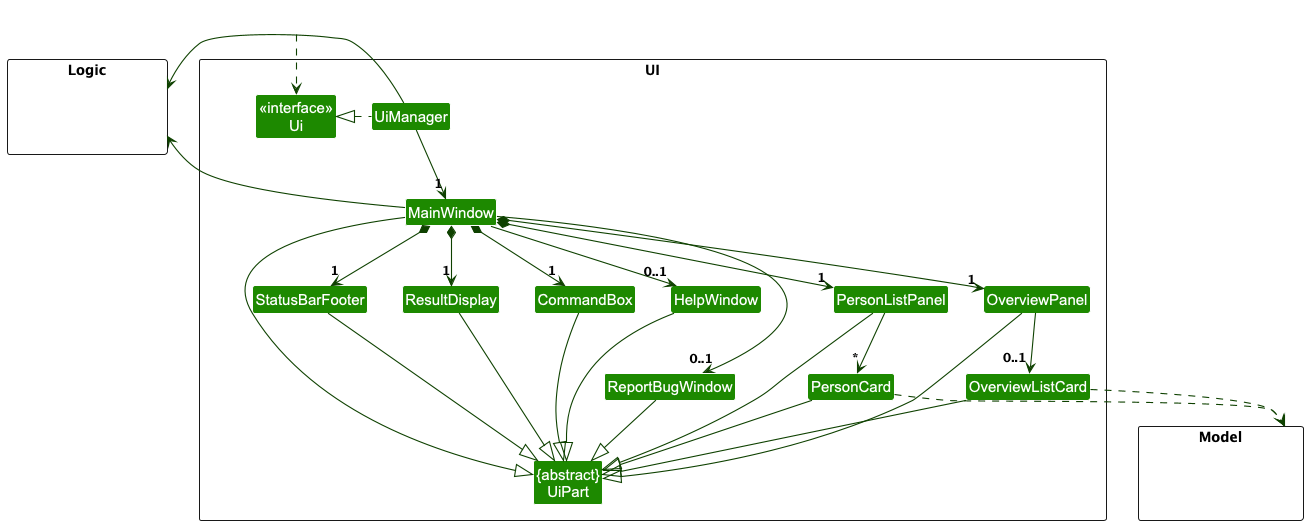

The diagram above was rendered by PlantUML. Its source (embedded in the PNG):
@startuml
!include style.puml
skinparam arrowThickness 1.1
skinparam arrowColor UI_COLOR_T4
skinparam classBackgroundColor UI_COLOR

package UI <<Rectangle>>{
Class "<<interface>>\nUi" as Ui
Class "{abstract}\nUiPart" as UiPart
Class UiManager
Class MainWindow
Class HelpWindow
Class ResultDisplay
Class PersonListPanel
Class PersonCard
Class OverviewPanel
Class OverviewListCard
Class ReportBugWindow
Class StatusBarFooter
Class CommandBox
}

package Model <<Rectangle>> {
Class HiddenModel #FFFFFF
}

package Logic <<Rectangle>> {
Class HiddenLogic #FFFFFF
}

Class HiddenOutside #FFFFFF
HiddenOutside ..> Ui

UiManager .left.|> Ui
UiManager -down-> "1" MainWindow
MainWindow *-down->  "1" CommandBox
MainWindow *-down-> "1" ResultDisplay
MainWindow *-down-> "1" PersonListPanel
MainWindow *-down-> "1" StatusBarFooter
MainWindow *-down-> "1" OverviewPanel
MainWindow --> "0..1" HelpWindow
MainWindow --> "0..1" ReportBugWindow

PersonListPanel -down-> "*" PersonCard
OverviewPanel -down-> "0..1" OverviewListCard

MainWindow -left-|> UiPart

ResultDisplay --|> UiPart
CommandBox --|> UiPart
PersonListPanel --|> UiPart
PersonCard --|> UiPart
OverviewPanel --|> UiPart
OverviewListCard --|> UiPart
StatusBarFooter --|> UiPart
HelpWindow --|> UiPart
ReportBugWindow --|> UiPart

PersonCard ..> Model
OverviewListCard ..> Model
UiManager -right-> Logic
MainWindow -left-> Logic

PersonListPanel -[hidden]left- HelpWindow
HelpWindow -[hidden]left- CommandBox
CommandBox -[hidden]left- ResultDisplay
ResultDisplay -[hidden]left- StatusBarFooter

MainWindow -[hidden]-|> UiPart
@enduml